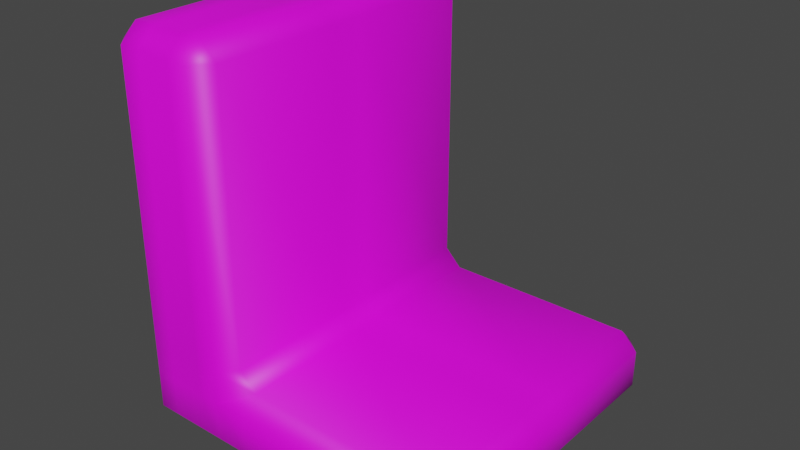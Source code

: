 # Source: Sit.blend  (saved by Blender 3.3.6; exported with 4.5.12 LTS)
import bpy
from mathutils import Matrix  # noqa: F401  (used for matrix-valued properties, if any)

bpy.ops.wm.read_factory_settings(use_empty=True)
scene = bpy.context.scene
scene.name = 'Scene'

# ---- collections
col_collection = bpy.data.collections.new('Collection'); scene.collection.children.link(col_collection)

# ---- images (referenced by path relative to the original .blend; pixels are not part of the script)
import os
ASSET_DIR = os.environ.get("B2B_ASSET_DIR", "")  # directory of the original .blend (textures are referenced by path, not embedded)
HERE = os.path.dirname(os.path.abspath(__file__))  # packed textures are extracted next to this script under _unpacked/

def load_image(name, relpath, width, height, colorspace="sRGB"):
    """Load a texture the original file referenced (path relative to the .blend, or extracted next to this script)."""
    p = next((c for c in (os.path.join(HERE, relpath), os.path.join(ASSET_DIR, relpath)) if relpath and os.path.exists(c)), "")
    if p:
        img = bpy.data.images.load(p, check_existing=True)
        img.name = name
    else:  # same state as the original file: an image datablock whose file is absent (Cycles renders it pink)
        img = bpy.data.images.new(name, width, height)
        img.source = "FILE"
        img.filepath = "//" + (relpath or name)
    img.colorspace_settings.name = colorspace
    return img
img_material_001_base_color = load_image('Material.001 Base Color', 'SitTexture.png', 1024, 1024, 'sRGB')

# ---- materials (node trees are filled in below, after node groups)
mat_material_001 = bpy.data.materials.new('Material.001')
mat_material_001.use_transparent_shadow = False

# ---- material node trees
mat_material_001.use_nodes = True; mat_material_001.node_tree.nodes.clear()
_N = mat_material_001.node_tree.nodes; _L = mat_material_001.node_tree.links
n0 = _N.new('ShaderNodeBsdfPrincipled'); n0.name = 'Principled BSDF'; n0.location = (10, 300)
n0.distribution = 'GGX'
n0.subsurface_method = 'BURLEY'
n0.inputs[3].default_value = 1.45
n0.inputs[27].default_value = (0.0, 0.0, 0.0, 1.0)
n0.inputs[28].default_value = 1.0
n1 = _N.new('ShaderNodeOutputMaterial'); n1.name = 'Material Output'; n1.location = (300, 300)
n2 = _N.new('ShaderNodeTexImage'); n2.name = 'Image Texture'; n2.location = (-280, 260)
n2.image = img_material_001_base_color
_L.new(n0.outputs[0], n1.inputs[0])
_L.new(n2.outputs[0], n0.inputs[0])
n1.is_active_output = True

# ---- world
world_world = bpy.data.worlds.new('World'); scene.world = world_world
world_world.use_nodes = True; world_world.node_tree.nodes.clear()
_N = world_world.node_tree.nodes; _L = world_world.node_tree.links
n0 = _N.new('ShaderNodeOutputWorld'); n0.name = 'World Output'; n0.location = (300, 300)
n1 = _N.new('ShaderNodeBackground'); n1.name = 'Background'; n1.location = (10, 300)
n1.inputs[0].default_value = (0.05088, 0.05088, 0.05088, 1.0)
_L.new(n1.outputs[0], n0.inputs[0])
n0.is_active_output = True
world_world.color = (0.05088, 0.05088, 0.05088)
world_world.use_sun_shadow = False
world_world.sun_shadow_jitter_overblur = 0.0

# ---- meshes
me_cube_001 = bpy.data.meshes.new('Cube.001')
me_cube_001.from_pydata([(-0.2351, -0.8957, -0.435), (-0.2351, -1.0, -0.3307), (-0.3393, -0.8957, -0.3307), (-0.3393, -0.8957, 1.807), (-0.2351, -1.0, 1.807), (-0.2351, -0.8957, 1.911), (-0.3393, 0.8957, -0.3307), (-0.2351, 1.0, -0.3307), (-0.2351, 0.8957, -0.435), (-0.2351, 0.8957, 1.911), (-0.2351, 1.0, 1.807), (-0.3393, 0.8957, 1.807), (0.4436, -1.0, -0.3307), (0.2351, -1.0, -0.3307), (0.2351, -0.8957, -0.435), (0.4436, -0.8957, -0.435), (0.2351, -0.8957, 1.911), (0.2351, -1.0, 1.807), (0.3393, -0.8957, 1.807), (0.4436, 1.0, -0.3307), (0.4436, 0.8957, -0.435), (0.2351, 0.8957, -0.435), (0.2351, 1.0, -0.3307), (0.2351, 0.8957, 1.911), (0.3393, 0.8957, 1.807), (0.2351, 1.0, 1.807), (-0.3393, -0.1043, -0.3307), (-0.3393, 0.1043, -0.3307), (-0.2351, 0.1043, -0.435), (-0.2351, -0.1043, -0.435), (-0.3393, -0.8957, 0.1043), (-0.3393, -0.8957, -0.1043), (-0.2351, -1.0, -0.1043), (-0.2351, -1.0, 0.1043), (-0.3393, 0.1043, 1.807), (-0.3393, -0.1043, 1.807), (-0.2351, -0.1043, 1.911), (-0.2351, 0.1043, 1.911), (-0.3393, 0.8957, -0.1043), (-0.3393, 0.8957, 0.1043), (-0.2351, 1.0, 0.1043), (-0.2351, 1.0, -0.1043), (-0.1043, 1.0, -0.3307), (0.1043, 1.0, -0.3307), (0.1043, 0.8957, -0.435), (-0.1043, 0.8957, -0.435), (0.1043, 1.0, 1.807), (-0.1043, 1.0, 1.807), (-0.1043, 0.8957, 1.911), (0.1043, 0.8957, 1.911), (0.4436, 1.0, -0.1043), (0.2351, 1.0, -0.1043), (0.2351, 1.0, 0.1043), (0.3393, 0.8957, 0.1043), (0.4436, 0.8957, 0.0), (0.4436, 0.1043, -0.435), (0.4436, -0.1043, -0.435), (0.2351, -0.1043, -0.435), (0.2351, 0.1043, -0.435), (0.3393, -0.1043, 1.807), (0.3393, 0.1043, 1.807), (0.2351, 0.1043, 1.911), (0.2351, -0.1043, 1.911), (0.4436, -1.0, -0.1043), (0.4436, -0.8957, 0.0), (0.3393, -0.8957, 0.1043), (0.2351, -1.0, 0.1043), (0.2351, -1.0, -0.1043), (0.1043, -1.0, -0.3307), (-0.1043, -1.0, -0.3307), (-0.1043, -0.8957, -0.435), (0.1043, -0.8957, -0.435), (-0.1043, -1.0, 1.807), (0.1043, -1.0, 1.807), (0.1043, -0.8957, 1.911), (-0.1043, -0.8957, 1.911), (-0.1043, -0.1043, 1.911), (0.1043, -0.1043, 1.911), (0.1043, 0.1043, 1.911), (-0.1043, 0.1043, 1.911), (0.1043, -0.1043, -0.435), (-0.1043, -0.1043, -0.435), (-0.1043, 0.1043, -0.435), (0.1043, 0.1043, -0.435), (-0.1043, -1.0, 0.1043), (-0.1043, -1.0, -0.1043), (0.1043, -1.0, -0.1043), (0.1043, -1.0, 0.1043), (0.4436, -0.1043, 0.0), (0.4436, 0.1043, 0.0), (0.3393, 0.1043, 0.1043), (0.3393, -0.1043, 0.1043), (0.1043, 1.0, 0.1043), (0.1043, 1.0, -0.1043), (-0.1043, 1.0, -0.1043), (-0.1043, 1.0, 0.1043), (-0.3393, 0.1043, 0.1043), (-0.3393, 0.1043, -0.1043), (-0.3393, -0.1043, -0.1043), (-0.3393, -0.1043, 0.1043), (1.622, 1.0, -0.1043), (1.622, 0.8957, 0.0), (1.726, 0.8957, -0.1043), (1.622, 1.0, -0.3307), (1.726, 0.8957, -0.3307), (1.622, 0.8957, -0.435), (1.622, -0.1043, -0.435), (1.622, 0.1043, -0.435), (1.726, 0.1043, -0.3307), (1.726, -0.1043, -0.3307), (1.622, -1.0, -0.1043), (1.726, -0.8957, -0.1043), (1.622, -0.8957, 0.0), (1.622, -1.0, -0.3307), (1.622, -0.8957, -0.435), (1.726, -0.8957, -0.3307), (1.622, -0.1043, 0.0), (1.726, -0.1043, -0.1043), (1.726, 0.1043, -0.1043), (1.622, 0.1043, 0.0)], [], [(40, 10, 47, 95), (53, 24, 60, 90), (66, 17, 73, 87), (76, 36, 5, 75), (15, 56, 106, 114), (27, 97, 38, 6), (91, 59, 18, 65), (92, 46, 25, 52), (96, 34, 11, 39), (30, 3, 35, 99), (48, 9, 37, 79), (23, 49, 78, 61), (29, 81, 70, 0), (80, 57, 14, 71), (43, 93, 51, 22), (44, 21, 58, 83), (62, 77, 74, 16), (54, 89, 119, 101), (55, 20, 105, 107), (8, 45, 82, 28), (63, 12, 113, 110), (7, 41, 94, 42), (69, 85, 32, 1), (84, 72, 4, 33), (109, 117, 111, 115), (88, 64, 112, 116), (13, 67, 86, 68), (19, 50, 100, 103), (104, 102, 118, 108), (0, 1, 2), (3, 4, 5), (6, 7, 8), (9, 10, 11), (12, 13, 14, 15), (16, 17, 18), (19, 20, 21, 22), (23, 24, 25), (26, 27, 28, 29), (30, 31, 32, 33), (34, 35, 36, 37), (38, 39, 40, 41), (42, 43, 44, 45), (46, 47, 48, 49), (50, 51, 52, 53, 54), (55, 56, 57, 58), (59, 60, 61, 62), (63, 64, 65, 66, 67), (68, 69, 70, 71), (72, 73, 74, 75), (76, 77, 78, 79), (80, 81, 82, 83), (84, 85, 86, 87), (88, 89, 90, 91), (92, 93, 94, 95), (96, 97, 98, 99), (100, 101, 102), (103, 104, 105), (106, 107, 108, 109), (110, 111, 112), (113, 114, 115), (116, 117, 118, 119), (29, 0, 2, 26), (33, 4, 3, 30), (37, 9, 11, 34), (41, 7, 6, 38), (45, 8, 7, 42), (49, 23, 25, 46), (50, 19, 22, 51), (58, 21, 20, 55), (62, 16, 18, 59), (67, 13, 12, 63), (71, 14, 13, 68), (75, 5, 4, 72), (8, 28, 27, 6), (1, 32, 31, 2), (5, 36, 35, 3), (10, 40, 39, 11), (21, 44, 43, 22), (9, 48, 47, 10), (24, 53, 52, 25), (14, 57, 56, 15), (23, 61, 60, 24), (17, 66, 65, 18), (0, 70, 69, 1), (16, 74, 73, 17), (76, 75, 74, 77), (48, 79, 78, 49), (77, 62, 61, 78), (36, 76, 79, 37), (80, 71, 70, 81), (44, 83, 82, 45), (81, 29, 28, 82), (57, 80, 83, 58), (84, 33, 32, 85), (66, 87, 86, 67), (85, 69, 68, 86), (72, 84, 87, 73), (91, 65, 64, 88), (53, 90, 89, 54), (55, 107, 106, 56), (59, 91, 90, 60), (92, 52, 51, 93), (40, 95, 94, 41), (93, 43, 42, 94), (46, 92, 95, 47), (96, 39, 38, 97), (30, 99, 98, 31), (97, 27, 26, 98), (34, 96, 99, 35), (102, 104, 103, 100), (107, 105, 104, 108), (110, 113, 115, 111), (114, 106, 109, 115), (116, 112, 111, 117), (101, 119, 118, 102), (117, 109, 108, 118), (113, 12, 15, 114), (54, 101, 100, 50), (105, 20, 19, 103), (88, 116, 119, 89), (112, 64, 63, 110), (2, 31, 98, 26)])
me_cube_001.polygons.foreach_set('use_smooth', [True] * 122)
_uv = me_cube_001.uv_layers.new(name='UVMap')
_uv.uv.foreach_set('vector', [0.5068, 0.2884, 0.6182, 0.2884, 0.6182, 0.3366, 0.5068, 0.3366, 0.5068, 0.513, 0.6182, 0.513, 0.6182, 0.612, 0.5068, 0.612, 0.5068, 0.7884, 0.6182, 0.7884, 0.6182, 0.8366, 0.5068, 0.8366, 0.7884, 0.638, 0.8366, 0.638, 0.8366, 0.737, 0.7884, 0.737, 0.375, 0.737, 0.375, 0.638, 0.375, 0.638, 0.375, 0.737, 0.405, 0.138, 0.47, 0.138, 0.47, 0.237, 0.405, 0.237, 0.5068, 0.638, 0.6182, 0.638, 0.6182, 0.737, 0.5068, 0.737, 0.5068, 0.4134, 0.6182, 0.4134, 0.6182, 0.4616, 0.5068, 0.4616, 0.5068, 0.138, 0.6182, 0.138, 0.6182, 0.237, 0.5068, 0.237, 0.5068, 0.01303, 0.6182, 0.01303, 0.6182, 0.112, 0.5068, 0.112, 0.7884, 0.513, 0.8366, 0.513, 0.8366, 0.612, 0.7884, 0.612, 0.6634, 0.513, 0.7116, 0.513, 0.7116, 0.612, 0.6634, 0.612, 0.1634, 0.638, 0.2116, 0.638, 0.2116, 0.737, 0.1634, 0.737, 0.2884, 0.638, 0.3366, 0.638, 0.3366, 0.737, 0.2884, 0.737, 0.405, 0.4134, 0.47, 0.4134, 0.47, 0.4616, 0.405, 0.4616, 0.2884, 0.513, 0.3366, 0.513, 0.3366, 0.612, 0.2884, 0.612, 0.6634, 0.638, 0.7116, 0.638, 0.7116, 0.737, 0.6634, 0.737, 0.5, 0.513, 0.5, 0.612, 0.5, 0.612, 0.5, 0.513, 0.375, 0.612, 0.375, 0.513, 0.375, 0.513, 0.375, 0.612, 0.1634, 0.513, 0.2116, 0.513, 0.2116, 0.612, 0.1634, 0.612, 0.47, 0.75, 0.405, 0.75, 0.405, 0.75, 0.47, 0.75, 0.405, 0.2884, 0.47, 0.2884, 0.47, 0.3366, 0.405, 0.3366, 0.405, 0.9134, 0.47, 0.9134, 0.47, 0.9616, 0.405, 0.9616, 0.5068, 0.9134, 0.6182, 0.9134, 0.6182, 0.9616, 0.5068, 0.9616, 0.405, 0.638, 0.47, 0.638, 0.47, 0.737, 0.405, 0.737, 0.5, 0.638, 0.5, 0.737, 0.5, 0.737, 0.5, 0.638, 0.405, 0.7884, 0.47, 0.7884, 0.47, 0.8366, 0.405, 0.8366, 0.405, 0.5, 0.47, 0.5, 0.47, 0.5, 0.405, 0.5, 0.405, 0.513, 0.47, 0.513, 0.47, 0.612, 0.405, 0.612, 0.1634, 0.737, 0.1634, 0.75, 0.125, 0.737, 0.6182, 0.01303, 0.6182, 0.0, 0.625, 0.01303, 0.405, 0.237, 0.405, 0.25, 0.375, 0.237, 0.625, 0.2884, 0.6182, 0.25, 0.6182, 0.25, 0.4134, 0.75, 0.3366, 0.75, 0.3366, 0.75, 0.375, 0.737, 0.625, 0.7884, 0.6182, 0.75, 0.6182, 0.75, 0.4134, 0.5, 0.375, 0.513, 0.3366, 0.5, 0.3366, 0.5, 0.625, 0.513, 0.6182, 0.5, 0.6182, 0.5, 0.125, 0.638, 0.125, 0.625, 0.1634, 0.625, 0.125, 0.638, 0.53, 0.01303, 0.47, 0.0, 0.47, 0.0, 0.5, 0.0, 0.6182, 0.138, 0.6182, 0.125, 0.625, 0.112, 0.625, 0.125, 0.47, 0.237, 0.5068, 0.237, 0.5068, 0.2884, 0.47, 0.2884, 0.2116, 0.5, 0.25, 0.5, 0.25, 0.513, 0.2116, 0.5, 0.6182, 0.4134, 0.6182, 0.375, 0.625, 0.3366, 0.625, 0.375, 0.47, 0.5, 0.47, 0.4616, 0.5068, 0.4616, 0.5068, 0.513, 0.5, 0.513, 0.375, 0.612, 0.375, 0.638, 0.3366, 0.638, 0.3366, 0.612, 0.6182, 0.638, 0.6182, 0.612, 0.6634, 0.612, 0.6634, 0.638, 0.47, 0.75, 0.5, 0.737, 0.5068, 0.737, 0.5068, 0.7884, 0.47, 0.7884, 0.2884, 0.75, 0.2116, 0.75, 0.2116, 0.75, 0.25, 0.737, 0.6182, 0.9134, 0.6182, 0.875, 0.625, 0.875, 0.625, 0.9134, 0.7884, 0.638, 0.7116, 0.638, 0.7116, 0.612, 0.7884, 0.612, 0.2884, 0.638, 0.2116, 0.638, 0.2116, 0.612, 0.2884, 0.612, 0.5068, 0.9134, 0.47, 0.9134, 0.47, 0.8366, 0.5068, 0.8366, 0.5, 0.638, 0.5, 0.612, 0.5068, 0.612, 0.5068, 0.638, 0.5068, 0.4134, 0.47, 0.4134, 0.47, 0.3366, 0.5068, 0.3366, 0.5068, 0.138, 0.47, 0.138, 0.47, 0.112, 0.5068, 0.112, 0.47, 0.5, 0.5, 0.513, 0.47, 0.513, 0.405, 0.5, 0.405, 0.513, 0.375, 0.513, 0.375, 0.638, 0.375, 0.612, 0.405, 0.612, 0.405, 0.638, 0.47, 0.75, 0.47, 0.737, 0.5, 0.737, 0.405, 0.75, 0.375, 0.737, 0.405, 0.737, 0.5, 0.638, 0.47, 0.638, 0.47, 0.612, 0.5, 0.612, 0.1634, 0.638, 0.1634, 0.737, 0.125, 0.737, 0.125, 0.638, 0.5068, 0.0, 0.6182, 0.0, 0.6182, 0.01303, 0.5068, 0.01303, 0.625, 0.138, 0.625, 0.237, 0.6182, 0.237, 0.6182, 0.138, 0.47, 0.2884, 0.405, 0.2884, 0.405, 0.237, 0.47, 0.237, 0.2116, 0.513, 0.1634, 0.513, 0.1634, 0.5, 0.2116, 0.5, 0.625, 0.4134, 0.625, 0.4616, 0.6182, 0.4616, 0.6182, 0.4134, 0.47, 0.5, 0.405, 0.5, 0.405, 0.4616, 0.47, 0.4616, 0.3366, 0.612, 0.3366, 0.513, 0.375, 0.513, 0.375, 0.612, 0.6634, 0.638, 0.6634, 0.737, 0.6182, 0.737, 0.6182, 0.638, 0.47, 0.7884, 0.405, 0.7884, 0.405, 0.75, 0.47, 0.75, 0.2884, 0.737, 0.3366, 0.737, 0.3366, 0.75, 0.2884, 0.75, 0.625, 0.9134, 0.625, 0.9616, 0.6182, 0.9616, 0.6182, 0.9134, 0.1634, 0.513, 0.1634, 0.612, 0.125, 0.612, 0.125, 0.513, 0.405, 0.0, 0.47, 0.0, 0.47, 0.01303, 0.405, 0.01303, 0.625, 0.01303, 0.625, 0.112, 0.6182, 0.112, 0.6182, 0.01303, 0.6182, 0.2884, 0.5068, 0.2884, 0.5068, 0.237, 0.6182, 0.237, 0.3366, 0.513, 0.2884, 0.513, 0.2884, 0.5, 0.3366, 0.5, 0.625, 0.2884, 0.625, 0.3366, 0.6182, 0.3366, 0.6182, 0.2884, 0.6182, 0.513, 0.5068, 0.513, 0.5068, 0.4616, 0.6182, 0.4616, 0.3366, 0.737, 0.3366, 0.638, 0.375, 0.638, 0.375, 0.737, 0.6634, 0.513, 0.6634, 0.612, 0.6182, 0.612, 0.6182, 0.513, 0.6182, 0.7884, 0.5068, 0.7884, 0.5068, 0.737, 0.6182, 0.737, 0.1634, 0.737, 0.2116, 0.737, 0.2116, 0.75, 0.1634, 0.75, 0.625, 0.7884, 0.625, 0.8366, 0.6182, 0.8366, 0.6182, 0.7884, 0.7884, 0.638, 0.7884, 0.737, 0.7116, 0.737, 0.7116, 0.638, 0.7884, 0.513, 0.7884, 0.612, 0.7116, 0.612, 0.7116, 0.513, 0.7116, 0.638, 0.6634, 0.638, 0.6634, 0.612, 0.7116, 0.612, 0.8366, 0.638, 0.7884, 0.638, 0.7884, 0.612, 0.8366, 0.612, 0.2884, 0.638, 0.2884, 0.737, 0.2116, 0.737, 0.2116, 0.638, 0.2884, 0.513, 0.2884, 0.612, 0.2116, 0.612, 0.2116, 0.513, 0.2116, 0.638, 0.1634, 0.638, 0.1634, 0.612, 0.2116, 0.612, 0.3366, 0.638, 0.2884, 0.638, 0.2884, 0.612, 0.3366, 0.612, 0.5068, 0.9134, 0.5068, 0.9616, 0.47, 0.9616, 0.47, 0.9134, 0.5068, 0.7884, 0.5068, 0.8366, 0.47, 0.8366, 0.47, 0.7884, 0.47, 0.9134, 0.405, 0.9134, 0.405, 0.8366, 0.47, 0.8366, 0.6182, 0.9134, 0.5068, 0.9134, 0.5068, 0.8366, 0.6182, 0.8366, 0.5068, 0.638, 0.5068, 0.737, 0.5, 0.737, 0.5, 0.638, 0.5068, 0.513, 0.5068, 0.612, 0.5, 0.612, 0.5, 0.513, 0.375, 0.612, 0.375, 0.612, 0.375, 0.638, 0.375, 0.638, 0.6182, 0.638, 0.5068, 0.638, 0.5068, 0.612, 0.6182, 0.612, 0.5068, 0.4134, 0.5068, 0.4616, 0.47, 0.4616, 0.47, 0.4134, 0.5068, 0.2884, 0.5068, 0.3366, 0.47, 0.3366, 0.47, 0.2884, 0.47, 0.4134, 0.405, 0.4134, 0.405, 0.3366, 0.47, 0.3366, 0.6182, 0.4134, 0.5068, 0.4134, 0.5068, 0.3366, 0.6182, 0.3366, 0.5068, 0.138, 0.5068, 0.237, 0.47, 0.237, 0.47, 0.138, 0.5068, 0.01303, 0.5068, 0.112, 0.47, 0.112, 0.47, 0.01303, 0.47, 0.138, 0.405, 0.138, 0.405, 0.112, 0.47, 0.112, 0.6182, 0.138, 0.5068, 0.138, 0.5068, 0.112, 0.6182, 0.112, 0.47, 0.513, 0.405, 0.513, 0.405, 0.5, 0.47, 0.5, 0.375, 0.612, 0.375, 0.513, 0.405, 0.513, 0.405, 0.612, 0.47, 0.75, 0.405, 0.75, 0.405, 0.737, 0.47, 0.737, 0.375, 0.737, 0.375, 0.638, 0.405, 0.638, 0.405, 0.737, 0.5, 0.638, 0.5, 0.737, 0.47, 0.737, 0.47, 0.638, 0.5, 0.513, 0.5, 0.612, 0.47, 0.612, 0.47, 0.513, 0.47, 0.638, 0.405, 0.638, 0.405, 0.612, 0.47, 0.612, 0.405, 0.75, 0.405, 0.75, 0.375, 0.737, 0.375, 0.737, 0.5, 0.513, 0.5, 0.513, 0.47, 0.5, 0.47, 0.5, 0.375, 0.513, 0.375, 0.513, 0.405, 0.5, 0.405, 0.5, 0.5, 0.638, 0.5, 0.638, 0.5, 0.612, 0.5, 0.612, 0.5, 0.737, 0.5, 0.737, 0.47, 0.75, 0.47, 0.75, 0.405, 0.01303, 0.47, 0.01303, 0.47, 0.112, 0.405, 0.112])
me_cube_001.materials.append(mat_material_001)
me_cube_001.use_remesh_fix_poles = True
me_cube_001.use_remesh_preserve_attributes = False
me_cube_001.update()

# ---- objects
ob_cube = bpy.data.objects.new('Cube', me_cube_001)

# ---- transforms, parenting, visibility, modifiers, constraints
ob_cube.location = (0.0, 0.0, 0.0)

# ---- collection membership
col_collection.objects.link(ob_cube)

# ---- scene / render settings (as saved in the file)
scene.frame_start = 1; scene.frame_end = 250; scene.frame_set(1)
scene.render.engine = 'BLENDER_EEVEE_NEXT'
scene.cycles.use_denoising = False
scene.cycles.samples = 128
scene.cycles.sampling_pattern = 'TABULATED_SOBOL'
scene.cycles.use_adaptive_sampling = False
scene.cycles.use_light_tree = False
scene.view_settings.view_transform = 'Filmic'
bpy.context.view_layer.update()

# ---- added for rendering (the .blend has no active camera and no usable light): camera, sun
cam_auto = bpy.data.cameras.new('AutoCamera')
cam_auto.lens = 50.0
cam_auto.sensor_width = 36.0
cam_auto.clip_end = 1000.0
ob_auto_camera = bpy.data.objects.new('AutoCamera', cam_auto)
scene.collection.objects.link(ob_auto_camera)
ob_auto_camera.location = (4.12676, -4.12001, 3.48466)
ob_auto_camera.rotation_euler = (1.09748, -7.21219e-08, 0.694738)
scene.camera = ob_auto_camera
light_auto_sun = bpy.data.lights.new('AutoSun', 'SUN')
light_auto_sun.energy = 3.0
light_auto_sun.angle = 0.0523599
ob_auto_sun = bpy.data.objects.new('AutoSun', light_auto_sun)
scene.collection.objects.link(ob_auto_sun)
ob_auto_sun.rotation_euler = (0.872665, 0.174533, 0.523599)
bpy.context.view_layer.update()
